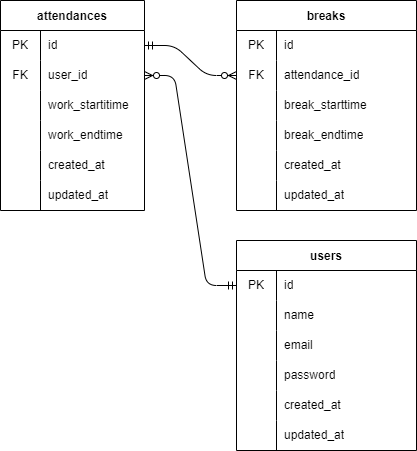

The diagram above was exported from draw.io. Its source (the exported page's mxGraphModel, read from the mxfile embedded in the PNG):
<mxGraphModel dx="651" dy="719" grid="1" gridSize="10" guides="1" tooltips="1" connect="1" arrows="1" fold="1" page="1" pageScale="1" pageWidth="827" pageHeight="1169" math="0" shadow="0">
  <root>
    <mxCell id="0" />
    <mxCell id="1" parent="0" />
    <mxCell id="2" value="users" style="shape=table;startSize=30;container=1;collapsible=0;childLayout=tableLayout;fixedRows=1;rowLines=0;fontStyle=1;" parent="1" vertex="1">
      <mxGeometry x="280" y="280" width="180" height="210" as="geometry" />
    </mxCell>
    <mxCell id="3" value="" style="shape=tableRow;horizontal=0;startSize=0;swimlaneHead=0;swimlaneBody=0;top=0;left=0;bottom=0;right=0;collapsible=0;dropTarget=0;fillColor=none;points=[[0,0.5],[1,0.5]];portConstraint=eastwest;" parent="2" vertex="1">
      <mxGeometry y="30" width="180" height="30" as="geometry" />
    </mxCell>
    <mxCell id="112" value="PK" style="shape=partialRectangle;html=1;whiteSpace=wrap;connectable=0;fillColor=none;top=0;left=0;bottom=0;right=0;overflow=hidden;pointerEvents=1;" parent="3" vertex="1">
      <mxGeometry width="40" height="30" as="geometry">
        <mxRectangle width="40" height="30" as="alternateBounds" />
      </mxGeometry>
    </mxCell>
    <mxCell id="5" value="id" style="shape=partialRectangle;html=1;whiteSpace=wrap;connectable=0;fillColor=none;top=0;left=0;bottom=0;right=0;align=left;spacingLeft=6;overflow=hidden;" parent="3" vertex="1">
      <mxGeometry x="40" width="140" height="30" as="geometry">
        <mxRectangle width="140" height="30" as="alternateBounds" />
      </mxGeometry>
    </mxCell>
    <mxCell id="6" value="" style="shape=tableRow;horizontal=0;startSize=0;swimlaneHead=0;swimlaneBody=0;top=0;left=0;bottom=0;right=0;collapsible=0;dropTarget=0;fillColor=none;points=[[0,0.5],[1,0.5]];portConstraint=eastwest;" parent="2" vertex="1">
      <mxGeometry y="60" width="180" height="30" as="geometry" />
    </mxCell>
    <mxCell id="113" style="shape=partialRectangle;html=1;whiteSpace=wrap;connectable=0;fillColor=none;top=0;left=0;bottom=0;right=0;overflow=hidden;" parent="6" vertex="1">
      <mxGeometry width="40" height="30" as="geometry">
        <mxRectangle width="40" height="30" as="alternateBounds" />
      </mxGeometry>
    </mxCell>
    <mxCell id="8" value="name" style="shape=partialRectangle;html=1;whiteSpace=wrap;connectable=0;fillColor=none;top=0;left=0;bottom=0;right=0;align=left;spacingLeft=6;overflow=hidden;" parent="6" vertex="1">
      <mxGeometry x="40" width="140" height="30" as="geometry">
        <mxRectangle width="140" height="30" as="alternateBounds" />
      </mxGeometry>
    </mxCell>
    <mxCell id="9" value="" style="shape=tableRow;horizontal=0;startSize=0;swimlaneHead=0;swimlaneBody=0;top=0;left=0;bottom=0;right=0;collapsible=0;dropTarget=0;fillColor=none;points=[[0,0.5],[1,0.5]];portConstraint=eastwest;" parent="2" vertex="1">
      <mxGeometry y="90" width="180" height="30" as="geometry" />
    </mxCell>
    <mxCell id="114" style="shape=partialRectangle;html=1;whiteSpace=wrap;connectable=0;fillColor=none;top=0;left=0;bottom=0;right=0;overflow=hidden;" parent="9" vertex="1">
      <mxGeometry width="40" height="30" as="geometry">
        <mxRectangle width="40" height="30" as="alternateBounds" />
      </mxGeometry>
    </mxCell>
    <mxCell id="11" value="email" style="shape=partialRectangle;html=1;whiteSpace=wrap;connectable=0;fillColor=none;top=0;left=0;bottom=0;right=0;align=left;spacingLeft=6;overflow=hidden;" parent="9" vertex="1">
      <mxGeometry x="40" width="140" height="30" as="geometry">
        <mxRectangle width="140" height="30" as="alternateBounds" />
      </mxGeometry>
    </mxCell>
    <mxCell id="21" style="shape=tableRow;horizontal=0;startSize=0;swimlaneHead=0;swimlaneBody=0;top=0;left=0;bottom=0;right=0;collapsible=0;dropTarget=0;fillColor=none;points=[[0,0.5],[1,0.5]];portConstraint=eastwest;" parent="2" vertex="1">
      <mxGeometry y="120" width="180" height="30" as="geometry" />
    </mxCell>
    <mxCell id="115" style="shape=partialRectangle;html=1;whiteSpace=wrap;connectable=0;fillColor=none;top=0;left=0;bottom=0;right=0;overflow=hidden;" parent="21" vertex="1">
      <mxGeometry width="40" height="30" as="geometry">
        <mxRectangle width="40" height="30" as="alternateBounds" />
      </mxGeometry>
    </mxCell>
    <mxCell id="23" value="password" style="shape=partialRectangle;html=1;whiteSpace=wrap;connectable=0;fillColor=none;top=0;left=0;bottom=0;right=0;align=left;spacingLeft=6;overflow=hidden;" parent="21" vertex="1">
      <mxGeometry x="40" width="140" height="30" as="geometry">
        <mxRectangle width="140" height="30" as="alternateBounds" />
      </mxGeometry>
    </mxCell>
    <mxCell id="18" style="shape=tableRow;horizontal=0;startSize=0;swimlaneHead=0;swimlaneBody=0;top=0;left=0;bottom=0;right=0;collapsible=0;dropTarget=0;fillColor=none;points=[[0,0.5],[1,0.5]];portConstraint=eastwest;" parent="2" vertex="1">
      <mxGeometry y="150" width="180" height="30" as="geometry" />
    </mxCell>
    <mxCell id="116" style="shape=partialRectangle;html=1;whiteSpace=wrap;connectable=0;fillColor=none;top=0;left=0;bottom=0;right=0;overflow=hidden;" parent="18" vertex="1">
      <mxGeometry width="40" height="30" as="geometry">
        <mxRectangle width="40" height="30" as="alternateBounds" />
      </mxGeometry>
    </mxCell>
    <mxCell id="20" value="created_at" style="shape=partialRectangle;html=1;whiteSpace=wrap;connectable=0;fillColor=none;top=0;left=0;bottom=0;right=0;align=left;spacingLeft=6;overflow=hidden;" parent="18" vertex="1">
      <mxGeometry x="40" width="140" height="30" as="geometry">
        <mxRectangle width="140" height="30" as="alternateBounds" />
      </mxGeometry>
    </mxCell>
    <mxCell id="15" style="shape=tableRow;horizontal=0;startSize=0;swimlaneHead=0;swimlaneBody=0;top=0;left=0;bottom=0;right=0;collapsible=0;dropTarget=0;fillColor=none;points=[[0,0.5],[1,0.5]];portConstraint=eastwest;" parent="2" vertex="1">
      <mxGeometry y="180" width="180" height="30" as="geometry" />
    </mxCell>
    <mxCell id="117" style="shape=partialRectangle;html=1;whiteSpace=wrap;connectable=0;fillColor=none;top=0;left=0;bottom=0;right=0;overflow=hidden;" parent="15" vertex="1">
      <mxGeometry width="40" height="30" as="geometry">
        <mxRectangle width="40" height="30" as="alternateBounds" />
      </mxGeometry>
    </mxCell>
    <mxCell id="17" value="updated_at" style="shape=partialRectangle;html=1;whiteSpace=wrap;connectable=0;fillColor=none;top=0;left=0;bottom=0;right=0;align=left;spacingLeft=6;overflow=hidden;" parent="15" vertex="1">
      <mxGeometry x="40" width="140" height="30" as="geometry">
        <mxRectangle width="140" height="30" as="alternateBounds" />
      </mxGeometry>
    </mxCell>
    <mxCell id="24" value="attendances" style="shape=table;startSize=30;container=1;collapsible=0;childLayout=tableLayout;fixedRows=1;rowLines=0;fontStyle=1;" parent="1" vertex="1">
      <mxGeometry x="44" y="40" width="144" height="210" as="geometry" />
    </mxCell>
    <mxCell id="25" value="" style="shape=tableRow;horizontal=0;startSize=0;swimlaneHead=0;swimlaneBody=0;top=0;left=0;bottom=0;right=0;collapsible=0;dropTarget=0;fillColor=none;points=[[0,0.5],[1,0.5]];portConstraint=eastwest;" parent="24" vertex="1">
      <mxGeometry y="30" width="144" height="30" as="geometry" />
    </mxCell>
    <mxCell id="81" value="PK" style="shape=partialRectangle;html=1;whiteSpace=wrap;connectable=0;fillColor=none;top=0;left=0;bottom=0;right=0;overflow=hidden;pointerEvents=1;" parent="25" vertex="1">
      <mxGeometry width="40" height="30" as="geometry">
        <mxRectangle width="40" height="30" as="alternateBounds" />
      </mxGeometry>
    </mxCell>
    <mxCell id="27" value="id" style="shape=partialRectangle;html=1;whiteSpace=wrap;connectable=0;fillColor=none;top=0;left=0;bottom=0;right=0;align=left;spacingLeft=6;overflow=hidden;" parent="25" vertex="1">
      <mxGeometry x="40" width="104" height="30" as="geometry">
        <mxRectangle width="104" height="30" as="alternateBounds" />
      </mxGeometry>
    </mxCell>
    <mxCell id="28" value="" style="shape=tableRow;horizontal=0;startSize=0;swimlaneHead=0;swimlaneBody=0;top=0;left=0;bottom=0;right=0;collapsible=0;dropTarget=0;fillColor=none;points=[[0,0.5],[1,0.5]];portConstraint=eastwest;" parent="24" vertex="1">
      <mxGeometry y="60" width="144" height="30" as="geometry" />
    </mxCell>
    <mxCell id="82" value="FK" style="shape=partialRectangle;html=1;whiteSpace=wrap;connectable=0;fillColor=none;top=0;left=0;bottom=0;right=0;overflow=hidden;" parent="28" vertex="1">
      <mxGeometry width="40" height="30" as="geometry">
        <mxRectangle width="40" height="30" as="alternateBounds" />
      </mxGeometry>
    </mxCell>
    <mxCell id="30" value="user_id" style="shape=partialRectangle;html=1;whiteSpace=wrap;connectable=0;fillColor=none;top=0;left=0;bottom=0;right=0;align=left;spacingLeft=6;overflow=hidden;" parent="28" vertex="1">
      <mxGeometry x="40" width="104" height="30" as="geometry">
        <mxRectangle width="104" height="30" as="alternateBounds" />
      </mxGeometry>
    </mxCell>
    <mxCell id="31" value="" style="shape=tableRow;horizontal=0;startSize=0;swimlaneHead=0;swimlaneBody=0;top=0;left=0;bottom=0;right=0;collapsible=0;dropTarget=0;fillColor=none;points=[[0,0.5],[1,0.5]];portConstraint=eastwest;" parent="24" vertex="1">
      <mxGeometry y="90" width="144" height="30" as="geometry" />
    </mxCell>
    <mxCell id="83" style="shape=partialRectangle;html=1;whiteSpace=wrap;connectable=0;fillColor=none;top=0;left=0;bottom=0;right=0;overflow=hidden;" parent="31" vertex="1">
      <mxGeometry width="40" height="30" as="geometry">
        <mxRectangle width="40" height="30" as="alternateBounds" />
      </mxGeometry>
    </mxCell>
    <mxCell id="33" value="work_startitime" style="shape=partialRectangle;html=1;whiteSpace=wrap;connectable=0;fillColor=none;top=0;left=0;bottom=0;right=0;align=left;spacingLeft=6;overflow=hidden;" parent="31" vertex="1">
      <mxGeometry x="40" width="104" height="30" as="geometry">
        <mxRectangle width="104" height="30" as="alternateBounds" />
      </mxGeometry>
    </mxCell>
    <mxCell id="34" style="shape=tableRow;horizontal=0;startSize=0;swimlaneHead=0;swimlaneBody=0;top=0;left=0;bottom=0;right=0;collapsible=0;dropTarget=0;fillColor=none;points=[[0,0.5],[1,0.5]];portConstraint=eastwest;" parent="24" vertex="1">
      <mxGeometry y="120" width="144" height="30" as="geometry" />
    </mxCell>
    <mxCell id="84" style="shape=partialRectangle;html=1;whiteSpace=wrap;connectable=0;fillColor=none;top=0;left=0;bottom=0;right=0;overflow=hidden;" parent="34" vertex="1">
      <mxGeometry width="40" height="30" as="geometry">
        <mxRectangle width="40" height="30" as="alternateBounds" />
      </mxGeometry>
    </mxCell>
    <mxCell id="36" value="work_endtime" style="shape=partialRectangle;html=1;whiteSpace=wrap;connectable=0;fillColor=none;top=0;left=0;bottom=0;right=0;align=left;spacingLeft=6;overflow=hidden;" parent="34" vertex="1">
      <mxGeometry x="40" width="104" height="30" as="geometry">
        <mxRectangle width="104" height="30" as="alternateBounds" />
      </mxGeometry>
    </mxCell>
    <mxCell id="37" style="shape=tableRow;horizontal=0;startSize=0;swimlaneHead=0;swimlaneBody=0;top=0;left=0;bottom=0;right=0;collapsible=0;dropTarget=0;fillColor=none;points=[[0,0.5],[1,0.5]];portConstraint=eastwest;" parent="24" vertex="1">
      <mxGeometry y="150" width="144" height="30" as="geometry" />
    </mxCell>
    <mxCell id="86" style="shape=partialRectangle;html=1;whiteSpace=wrap;connectable=0;fillColor=none;top=0;left=0;bottom=0;right=0;overflow=hidden;" parent="37" vertex="1">
      <mxGeometry width="40" height="30" as="geometry">
        <mxRectangle width="40" height="30" as="alternateBounds" />
      </mxGeometry>
    </mxCell>
    <mxCell id="39" value="created_at" style="shape=partialRectangle;html=1;whiteSpace=wrap;connectable=0;fillColor=none;top=0;left=0;bottom=0;right=0;align=left;spacingLeft=6;overflow=hidden;" parent="37" vertex="1">
      <mxGeometry x="40" width="104" height="30" as="geometry">
        <mxRectangle width="104" height="30" as="alternateBounds" />
      </mxGeometry>
    </mxCell>
    <mxCell id="40" style="shape=tableRow;horizontal=0;startSize=0;swimlaneHead=0;swimlaneBody=0;top=0;left=0;bottom=0;right=0;collapsible=0;dropTarget=0;fillColor=none;points=[[0,0.5],[1,0.5]];portConstraint=eastwest;" parent="24" vertex="1">
      <mxGeometry y="180" width="144" height="30" as="geometry" />
    </mxCell>
    <mxCell id="87" style="shape=partialRectangle;html=1;whiteSpace=wrap;connectable=0;fillColor=none;top=0;left=0;bottom=0;right=0;overflow=hidden;" parent="40" vertex="1">
      <mxGeometry width="40" height="30" as="geometry">
        <mxRectangle width="40" height="30" as="alternateBounds" />
      </mxGeometry>
    </mxCell>
    <mxCell id="42" value="updated_at" style="shape=partialRectangle;html=1;whiteSpace=wrap;connectable=0;fillColor=none;top=0;left=0;bottom=0;right=0;align=left;spacingLeft=6;overflow=hidden;" parent="40" vertex="1">
      <mxGeometry x="40" width="104" height="30" as="geometry">
        <mxRectangle width="104" height="30" as="alternateBounds" />
      </mxGeometry>
    </mxCell>
    <mxCell id="46" value="breaks" style="shape=table;startSize=30;container=1;collapsible=0;childLayout=tableLayout;fixedRows=1;rowLines=0;fontStyle=1;" parent="1" vertex="1">
      <mxGeometry x="280" y="40" width="180" height="210" as="geometry" />
    </mxCell>
    <mxCell id="47" value="" style="shape=tableRow;horizontal=0;startSize=0;swimlaneHead=0;swimlaneBody=0;top=0;left=0;bottom=0;right=0;collapsible=0;dropTarget=0;fillColor=none;points=[[0,0.5],[1,0.5]];portConstraint=eastwest;" parent="46" vertex="1">
      <mxGeometry y="30" width="180" height="30" as="geometry" />
    </mxCell>
    <mxCell id="135" value="PK" style="shape=partialRectangle;html=1;whiteSpace=wrap;connectable=0;fillColor=none;top=0;left=0;bottom=0;right=0;overflow=hidden;pointerEvents=1;" parent="47" vertex="1">
      <mxGeometry width="40" height="30" as="geometry">
        <mxRectangle width="40" height="30" as="alternateBounds" />
      </mxGeometry>
    </mxCell>
    <mxCell id="49" value="id" style="shape=partialRectangle;html=1;whiteSpace=wrap;connectable=0;fillColor=none;top=0;left=0;bottom=0;right=0;align=left;spacingLeft=6;overflow=hidden;" parent="47" vertex="1">
      <mxGeometry x="40" width="140" height="30" as="geometry">
        <mxRectangle width="140" height="30" as="alternateBounds" />
      </mxGeometry>
    </mxCell>
    <mxCell id="147" style="shape=tableRow;horizontal=0;startSize=0;swimlaneHead=0;swimlaneBody=0;top=0;left=0;bottom=0;right=0;collapsible=0;dropTarget=0;fillColor=none;points=[[0,0.5],[1,0.5]];portConstraint=eastwest;" parent="46" vertex="1">
      <mxGeometry y="60" width="180" height="30" as="geometry" />
    </mxCell>
    <mxCell id="148" value="FK" style="shape=partialRectangle;html=1;whiteSpace=wrap;connectable=0;fillColor=none;top=0;left=0;bottom=0;right=0;overflow=hidden;" parent="147" vertex="1">
      <mxGeometry width="40" height="30" as="geometry">
        <mxRectangle width="40" height="30" as="alternateBounds" />
      </mxGeometry>
    </mxCell>
    <mxCell id="149" value="attendance_id" style="shape=partialRectangle;html=1;whiteSpace=wrap;connectable=0;fillColor=none;top=0;left=0;bottom=0;right=0;align=left;spacingLeft=6;overflow=hidden;" parent="147" vertex="1">
      <mxGeometry x="40" width="140" height="30" as="geometry">
        <mxRectangle width="140" height="30" as="alternateBounds" />
      </mxGeometry>
    </mxCell>
    <mxCell id="50" value="" style="shape=tableRow;horizontal=0;startSize=0;swimlaneHead=0;swimlaneBody=0;top=0;left=0;bottom=0;right=0;collapsible=0;dropTarget=0;fillColor=none;points=[[0,0.5],[1,0.5]];portConstraint=eastwest;" parent="46" vertex="1">
      <mxGeometry y="90" width="180" height="30" as="geometry" />
    </mxCell>
    <mxCell id="136" style="shape=partialRectangle;html=1;whiteSpace=wrap;connectable=0;fillColor=none;top=0;left=0;bottom=0;right=0;overflow=hidden;" parent="50" vertex="1">
      <mxGeometry width="40" height="30" as="geometry">
        <mxRectangle width="40" height="30" as="alternateBounds" />
      </mxGeometry>
    </mxCell>
    <mxCell id="52" value="break_starttime" style="shape=partialRectangle;html=1;whiteSpace=wrap;connectable=0;fillColor=none;top=0;left=0;bottom=0;right=0;align=left;spacingLeft=6;overflow=hidden;" parent="50" vertex="1">
      <mxGeometry x="40" width="140" height="30" as="geometry">
        <mxRectangle width="140" height="30" as="alternateBounds" />
      </mxGeometry>
    </mxCell>
    <mxCell id="53" value="" style="shape=tableRow;horizontal=0;startSize=0;swimlaneHead=0;swimlaneBody=0;top=0;left=0;bottom=0;right=0;collapsible=0;dropTarget=0;fillColor=none;points=[[0,0.5],[1,0.5]];portConstraint=eastwest;" parent="46" vertex="1">
      <mxGeometry y="120" width="180" height="30" as="geometry" />
    </mxCell>
    <mxCell id="137" style="shape=partialRectangle;html=1;whiteSpace=wrap;connectable=0;fillColor=none;top=0;left=0;bottom=0;right=0;overflow=hidden;" parent="53" vertex="1">
      <mxGeometry width="40" height="30" as="geometry">
        <mxRectangle width="40" height="30" as="alternateBounds" />
      </mxGeometry>
    </mxCell>
    <mxCell id="55" value="break_endtime" style="shape=partialRectangle;html=1;whiteSpace=wrap;connectable=0;fillColor=none;top=0;left=0;bottom=0;right=0;align=left;spacingLeft=6;overflow=hidden;" parent="53" vertex="1">
      <mxGeometry x="40" width="140" height="30" as="geometry">
        <mxRectangle width="140" height="30" as="alternateBounds" />
      </mxGeometry>
    </mxCell>
    <mxCell id="59" style="shape=tableRow;horizontal=0;startSize=0;swimlaneHead=0;swimlaneBody=0;top=0;left=0;bottom=0;right=0;collapsible=0;dropTarget=0;fillColor=none;points=[[0,0.5],[1,0.5]];portConstraint=eastwest;" parent="46" vertex="1">
      <mxGeometry y="150" width="180" height="30" as="geometry" />
    </mxCell>
    <mxCell id="138" style="shape=partialRectangle;html=1;whiteSpace=wrap;connectable=0;fillColor=none;top=0;left=0;bottom=0;right=0;overflow=hidden;" parent="59" vertex="1">
      <mxGeometry width="40" height="30" as="geometry">
        <mxRectangle width="40" height="30" as="alternateBounds" />
      </mxGeometry>
    </mxCell>
    <mxCell id="61" value="created_at" style="shape=partialRectangle;html=1;whiteSpace=wrap;connectable=0;fillColor=none;top=0;left=0;bottom=0;right=0;align=left;spacingLeft=6;overflow=hidden;" parent="59" vertex="1">
      <mxGeometry x="40" width="140" height="30" as="geometry">
        <mxRectangle width="140" height="30" as="alternateBounds" />
      </mxGeometry>
    </mxCell>
    <mxCell id="62" style="shape=tableRow;horizontal=0;startSize=0;swimlaneHead=0;swimlaneBody=0;top=0;left=0;bottom=0;right=0;collapsible=0;dropTarget=0;fillColor=none;points=[[0,0.5],[1,0.5]];portConstraint=eastwest;" parent="46" vertex="1">
      <mxGeometry y="180" width="180" height="30" as="geometry" />
    </mxCell>
    <mxCell id="139" style="shape=partialRectangle;html=1;whiteSpace=wrap;connectable=0;fillColor=none;top=0;left=0;bottom=0;right=0;overflow=hidden;" parent="62" vertex="1">
      <mxGeometry width="40" height="30" as="geometry">
        <mxRectangle width="40" height="30" as="alternateBounds" />
      </mxGeometry>
    </mxCell>
    <mxCell id="64" value="updated_at" style="shape=partialRectangle;html=1;whiteSpace=wrap;connectable=0;fillColor=none;top=0;left=0;bottom=0;right=0;align=left;spacingLeft=6;overflow=hidden;" parent="62" vertex="1">
      <mxGeometry x="40" width="140" height="30" as="geometry">
        <mxRectangle width="140" height="30" as="alternateBounds" />
      </mxGeometry>
    </mxCell>
    <mxCell id="66" value="" style="edgeStyle=entityRelationEdgeStyle;fontSize=12;html=1;endArrow=ERzeroToMany;startArrow=ERmandOne;exitX=1;exitY=0.5;exitDx=0;exitDy=0;entryX=0;entryY=0.5;entryDx=0;entryDy=0;" parent="1" source="25" target="147" edge="1">
      <mxGeometry width="100" height="100" relative="1" as="geometry">
        <mxPoint x="610" y="205" as="sourcePoint" />
        <mxPoint x="606" y="280" as="targetPoint" />
      </mxGeometry>
    </mxCell>
    <mxCell id="146" value="" style="edgeStyle=entityRelationEdgeStyle;fontSize=12;html=1;endArrow=ERzeroToMany;startArrow=ERmandOne;entryX=1;entryY=0.5;entryDx=0;entryDy=0;exitX=0;exitY=0.5;exitDx=0;exitDy=0;" parent="1" source="3" target="28" edge="1">
      <mxGeometry width="100" height="100" relative="1" as="geometry">
        <mxPoint x="370" y="320" as="sourcePoint" />
        <mxPoint x="470" y="220" as="targetPoint" />
      </mxGeometry>
    </mxCell>
  </root>
</mxGraphModel>